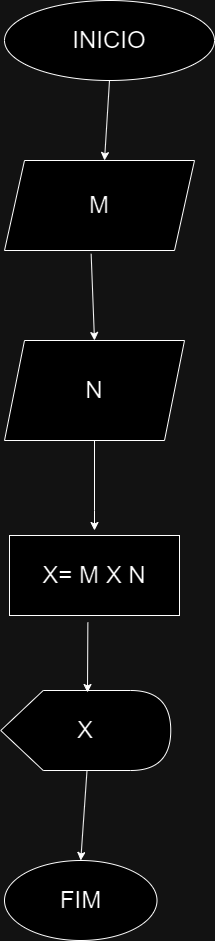

The diagram above was exported from draw.io. Its source (the exported page's mxGraphModel, read from the mxfile embedded in the PNG):
<mxGraphModel dx="2074" dy="1098" grid="1" gridSize="10" guides="1" tooltips="1" connect="1" arrows="1" fold="1" page="1" pageScale="1" pageWidth="827" pageHeight="1169" math="0" shadow="0">
  <root>
    <mxCell id="0" />
    <mxCell id="1" parent="0" />
    <mxCell id="86zT_taZKi2n7GeRM2gv-1" value="&lt;font style=&quot;font-size: 24px;&quot;&gt;INICIO&lt;/font&gt;" style="ellipse;whiteSpace=wrap;html=1;" vertex="1" parent="1">
      <mxGeometry x="40" y="50" width="210" height="80" as="geometry" />
    </mxCell>
    <mxCell id="86zT_taZKi2n7GeRM2gv-2" value="" style="endArrow=classic;html=1;rounded=0;exitX=0.5;exitY=1;exitDx=0;exitDy=0;" edge="1" parent="1" source="86zT_taZKi2n7GeRM2gv-1">
      <mxGeometry width="50" height="50" relative="1" as="geometry">
        <mxPoint x="170" y="160" as="sourcePoint" />
        <mxPoint x="140" y="210" as="targetPoint" />
      </mxGeometry>
    </mxCell>
    <mxCell id="86zT_taZKi2n7GeRM2gv-3" value="&lt;font style=&quot;font-size: 24px;&quot;&gt;M&lt;/font&gt;" style="shape=parallelogram;perimeter=parallelogramPerimeter;whiteSpace=wrap;html=1;fixedSize=1;" vertex="1" parent="1">
      <mxGeometry x="40" y="210" width="190" height="90" as="geometry" />
    </mxCell>
    <mxCell id="86zT_taZKi2n7GeRM2gv-4" value="" style="endArrow=classic;html=1;rounded=0;exitX=0.456;exitY=1.037;exitDx=0;exitDy=0;exitPerimeter=0;" edge="1" parent="1" source="86zT_taZKi2n7GeRM2gv-3">
      <mxGeometry width="50" height="50" relative="1" as="geometry">
        <mxPoint x="130" y="310" as="sourcePoint" />
        <mxPoint x="130" y="390" as="targetPoint" />
      </mxGeometry>
    </mxCell>
    <mxCell id="86zT_taZKi2n7GeRM2gv-5" value="&lt;font style=&quot;font-size: 24px;&quot;&gt;N&lt;/font&gt;" style="shape=parallelogram;perimeter=parallelogramPerimeter;whiteSpace=wrap;html=1;fixedSize=1;" vertex="1" parent="1">
      <mxGeometry x="40" y="390" width="180" height="100" as="geometry" />
    </mxCell>
    <mxCell id="86zT_taZKi2n7GeRM2gv-7" value="" style="endArrow=classic;html=1;rounded=0;" edge="1" parent="1" source="86zT_taZKi2n7GeRM2gv-5">
      <mxGeometry width="50" height="50" relative="1" as="geometry">
        <mxPoint x="110" y="550" as="sourcePoint" />
        <mxPoint x="130" y="580" as="targetPoint" />
        <Array as="points">
          <mxPoint x="130" y="560" />
        </Array>
      </mxGeometry>
    </mxCell>
    <mxCell id="86zT_taZKi2n7GeRM2gv-8" value="&lt;font style=&quot;font-size: 24px;&quot;&gt;X= M X N&lt;/font&gt;" style="rounded=0;whiteSpace=wrap;html=1;" vertex="1" parent="1">
      <mxGeometry x="45" y="585" width="170" height="80" as="geometry" />
    </mxCell>
    <mxCell id="86zT_taZKi2n7GeRM2gv-9" value="&lt;font style=&quot;font-size: 24px;&quot;&gt;X&lt;/font&gt;" style="shape=display;whiteSpace=wrap;html=1;" vertex="1" parent="1">
      <mxGeometry x="36.25" y="740" width="170" height="80" as="geometry" />
    </mxCell>
    <mxCell id="86zT_taZKi2n7GeRM2gv-10" value="" style="endArrow=classic;html=1;rounded=0;exitX=0.461;exitY=1.088;exitDx=0;exitDy=0;exitPerimeter=0;" edge="1" parent="1" source="86zT_taZKi2n7GeRM2gv-8">
      <mxGeometry width="50" height="50" relative="1" as="geometry">
        <mxPoint x="130" y="680" as="sourcePoint" />
        <mxPoint x="123" y="742" as="targetPoint" />
      </mxGeometry>
    </mxCell>
    <mxCell id="86zT_taZKi2n7GeRM2gv-11" value="" style="endArrow=classic;html=1;rounded=0;exitX=0;exitY=0;exitDx=86.25;exitDy=80;exitPerimeter=0;entryX=0.5;entryY=0;entryDx=0;entryDy=0;" edge="1" parent="1" source="86zT_taZKi2n7GeRM2gv-9" target="86zT_taZKi2n7GeRM2gv-12">
      <mxGeometry width="50" height="50" relative="1" as="geometry">
        <mxPoint x="120" y="890" as="sourcePoint" />
        <mxPoint x="131" y="910" as="targetPoint" />
      </mxGeometry>
    </mxCell>
    <mxCell id="86zT_taZKi2n7GeRM2gv-12" value="&lt;font style=&quot;font-size: 24px;&quot;&gt;FIM&lt;/font&gt;" style="ellipse;whiteSpace=wrap;html=1;" vertex="1" parent="1">
      <mxGeometry x="40" y="910" width="152.5" height="80" as="geometry" />
    </mxCell>
  </root>
</mxGraphModel>